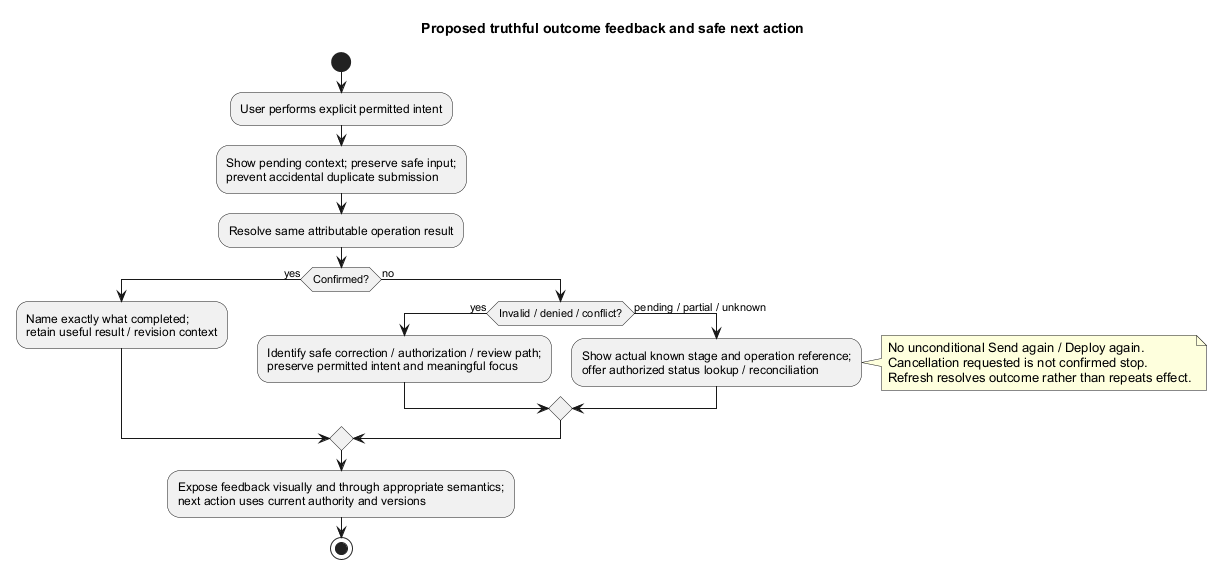

The diagram above was rendered by PlantUML. Its source (embedded in the PNG):
@startuml
' OWNER-MVP-2026-11-04 review: MVP core / cross-cutting. Core presentation/application/files or shared authority/recovery invariant remains applicable.
title Proposed truthful outcome feedback and safe next action
skinparam backgroundColor white
skinparam shadowing false
skinparam defaultFontName Arial

start
:User performs explicit permitted intent;
:Show pending context; preserve safe input;\nprevent accidental duplicate submission;
:Resolve same attributable operation result;
if (Confirmed?) then (yes)
 :Name exactly what completed;\nretain useful result / revision context;
else (no)
 if (Invalid / denied / conflict?) then (yes)
  :Identify safe correction / authorization / review path;\npreserve permitted intent and meaningful focus;
 else (pending / partial / unknown)
  :Show actual known stage and operation reference;\noffer authorized status lookup / reconciliation;
  note right
   No unconditional Send again / Deploy again.
   Cancellation requested is not confirmed stop.
   Refresh resolves outcome rather than repeats effect.
  end note
 endif
endif
:Expose feedback visually and through appropriate semantics;\nnext action uses current authority and versions;
stop
@enduml